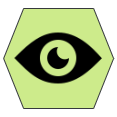

The diagram above was exported from draw.io. Its source (the exported page's mxGraphModel, read from the mxfile embedded in the PNG):
<mxGraphModel dx="1434" dy="818" grid="1" gridSize="10" guides="1" tooltips="1" connect="1" arrows="1" fold="1" page="1" pageScale="1" pageWidth="850" pageHeight="1100" math="0" shadow="0">
  <root>
    <mxCell id="0" />
    <mxCell id="1" parent="0" />
    <mxCell id="0f2GJTFHE__jF6xke_1S-1" value="" style="shape=hexagon;perimeter=hexagonPerimeter2;whiteSpace=wrap;html=1;fixedSize=1;fillColor=#cdeb8b;strokeColor=#36393d;" vertex="1" parent="1">
      <mxGeometry x="70.12" y="85" width="110" height="100" as="geometry" />
    </mxCell>
    <mxCell id="0f2GJTFHE__jF6xke_1S-2" value="" style="shape=image;html=1;verticalAlign=top;verticalLabelPosition=bottom;labelBackgroundColor=#ffffff;imageAspect=0;aspect=fixed;image=https://cdn4.iconfinder.com/data/icons/ionicons/512/icon-ios7-eye-128.png" vertex="1" parent="1">
      <mxGeometry x="66.87" y="76.75" width="116.5" height="116.5" as="geometry" />
    </mxCell>
  </root>
</mxGraphModel>